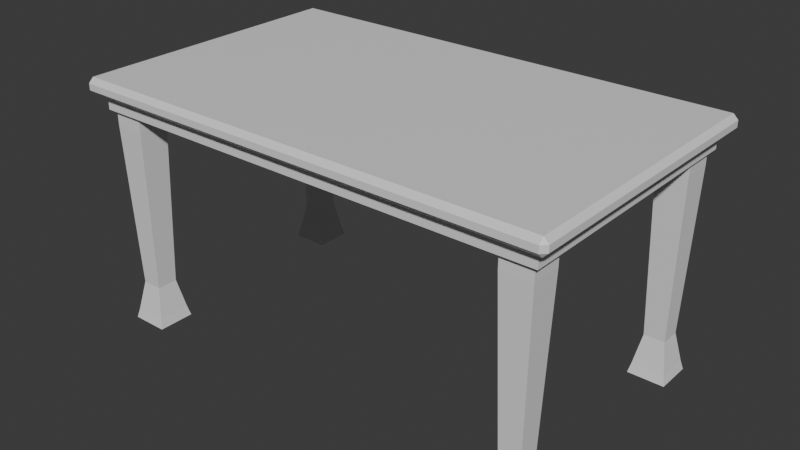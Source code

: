 # Source: Table.blend  (saved by Blender 4.4.30; exported with 4.5.12 LTS)
import bpy
from mathutils import Matrix  # noqa: F401  (used for matrix-valued properties, if any)

bpy.ops.wm.read_factory_settings(use_empty=True)
scene = bpy.context.scene
scene.name = 'Scene'

# ---- collections
col_collection = bpy.data.collections.new('Collection'); scene.collection.children.link(col_collection)

# ---- materials (node trees are filled in below, after node groups)
mat_wood = bpy.data.materials.new('Wood')
mat_leg = bpy.data.materials.new('Leg')

# ---- material node trees
mat_wood.use_nodes = True; mat_wood.node_tree.nodes.clear()
_N = mat_wood.node_tree.nodes; _L = mat_wood.node_tree.links
n0 = _N.new('ShaderNodeBsdfPrincipled'); n0.name = 'Principled BSDF'; n0.location = (10, 300)
n1 = _N.new('ShaderNodeOutputMaterial'); n1.name = 'Material Output'; n1.location = (300, 300)
_L.new(n0.outputs[0], n1.inputs[0])
n1.is_active_output = True
mat_leg.use_nodes = True; mat_leg.node_tree.nodes.clear()
_N = mat_leg.node_tree.nodes; _L = mat_leg.node_tree.links
n0 = _N.new('ShaderNodeBsdfPrincipled'); n0.name = 'Principled BSDF'; n0.location = (10, 300)
n1 = _N.new('ShaderNodeOutputMaterial'); n1.name = 'Material Output'; n1.location = (300, 300)
_L.new(n0.outputs[0], n1.inputs[0])
n1.is_active_output = True

# ---- world
world_world = bpy.data.worlds.new('World'); scene.world = world_world
world_world.use_nodes = True; world_world.node_tree.nodes.clear()
_N = world_world.node_tree.nodes; _L = world_world.node_tree.links
n0 = _N.new('ShaderNodeOutputWorld'); n0.name = 'World Output'; n0.location = (300, 300)
n1 = _N.new('ShaderNodeBackground'); n1.name = 'Background'; n1.location = (10, 300)
n1.inputs[0].default_value = (0.05088, 0.05088, 0.05088, 1.0)
_L.new(n1.outputs[0], n0.inputs[0])
n0.is_active_output = True
world_world.color = (0.05088, 0.05088, 0.05088)
world_world.sun_shadow_jitter_overblur = 0.0

# ---- meshes
me_cube_002 = bpy.data.meshes.new('Cube.002')
me_cube_002.from_pydata([(-0.735, -0.435, -0.025), (-0.735, -0.45, -0.01), (-0.75, -0.435, -0.01), (-0.735, -0.45, 0.01), (-0.735, -0.435, 0.025), (-0.75, -0.435, 0.01), (-0.735, 0.435, -0.025), (-0.75, 0.435, -0.01), (-0.735, 0.45, -0.01), (-0.735, 0.435, 0.025), (-0.735, 0.45, 0.01), (-0.75, 0.435, 0.01), (0.735, -0.435, -0.025), (0.75, -0.435, -0.01), (0.735, -0.45, -0.01), (0.735, -0.435, 0.025), (0.735, -0.45, 0.01), (0.75, -0.435, 0.01), (0.735, 0.435, -0.025), (0.735, 0.45, -0.01), (0.75, 0.435, -0.01), (0.735, 0.435, 0.025), (0.75, 0.435, 0.01), (0.735, 0.45, 0.01), (-0.7122, 0.4111, -0.025), (-0.7122, -0.4111, -0.025), (0.7122, 0.4111, -0.025), (0.7122, -0.4111, -0.025), (-0.7122, 0.4111, -0.07218), (-0.7122, -0.4111, -0.07218), (0.7122, 0.4111, -0.07218), (0.7122, -0.4111, -0.07218), (-0.686, 0.3855, -0.07218), (-0.686, -0.3855, -0.07218), (0.686, 0.3855, -0.07218), (0.686, -0.3855, -0.07218), (-0.686, 0.3855, -0.02381), (-0.686, -0.3855, -0.02381), (0.686, 0.3855, -0.02381), (0.686, -0.3855, -0.02381)], [], [(14, 16, 3, 1), (20, 22, 17, 13), (21, 9, 4, 15), (2, 5, 11, 7), (8, 10, 23, 19), (0, 1, 2), (3, 4, 5), (6, 7, 8), (9, 10, 11), (12, 13, 14), (15, 16, 17), (18, 19, 20), (21, 22, 23), (6, 0, 2, 7), (1, 3, 5, 2), (4, 9, 11, 5), (10, 8, 7, 11), (18, 6, 8, 19), (9, 21, 23, 10), (22, 20, 19, 23), (12, 18, 20, 13), (21, 15, 17, 22), (16, 14, 13, 17), (0, 12, 14, 1), (15, 4, 3, 16), (0, 6, 24, 25), (25, 24, 28, 29), (12, 0, 25, 27), (18, 12, 27, 26), (6, 18, 26, 24), (31, 29, 33, 35), (27, 25, 29, 31), (24, 26, 30, 28), (26, 27, 31, 30), (34, 35, 39, 38), (28, 30, 34, 32), (30, 31, 35, 34), (29, 28, 32, 33), (36, 38, 39, 37), (33, 32, 36, 37), (35, 33, 37, 39), (32, 34, 38, 36)])
_uv = me_cube_002.uv_layers.new(name='UVMap')
_uv.uv.foreach_set('vector', [0.45, 0.7525, 0.55, 0.7525, 0.55, 0.9975, 0.45, 0.9975, 0.45, 0.5042, 0.55, 0.5042, 0.55, 0.7458, 0.45, 0.7458, 0.6275, 0.5042, 0.8725, 0.5042, 0.8725, 0.7458, 0.6275, 0.7458, 0.45, 0.004167, 0.55, 0.004167, 0.55, 0.2458, 0.45, 0.2458, 0.45, 0.2525, 0.55, 0.2525, 0.55, 0.4975, 0.45, 0.4975, 0.1275, 0.7458, 0.1275, 0.75, 0.125, 0.7458, 0.55, 0.0, 0.625, 0.004167, 0.55, 0.004167, 0.1275, 0.5042, 0.125, 0.5042, 0.1275, 0.5, 0.625, 0.2458, 0.55, 0.25, 0.55, 0.2458, 0.3725, 0.7458, 0.375, 0.7458, 0.3725, 0.75, 0.625, 0.7525, 0.55, 0.7525, 0.55, 0.75, 0.3725, 0.5042, 0.3725, 0.5, 0.375, 0.5042, 0.625, 0.4975, 0.55, 0.5, 0.55, 0.4975, 0.1275, 0.5042, 0.1275, 0.7458, 0.125, 0.7458, 0.125, 0.5042, 0.45, 0.0, 0.55, 0.0, 0.55, 0.004167, 0.45, 0.004167, 0.625, 0.004167, 0.625, 0.2458, 0.55, 0.2458, 0.55, 0.004167, 0.55, 0.2525, 0.45, 0.2525, 0.45, 0.2458, 0.55, 0.2458, 0.3725, 0.5042, 0.1275, 0.5042, 0.1275, 0.5, 0.3725, 0.5, 0.625, 0.2525, 0.625, 0.4975, 0.55, 0.4975, 0.55, 0.2525, 0.55, 0.5042, 0.45, 0.5042, 0.45, 0.4975, 0.55, 0.4975, 0.3725, 0.7458, 0.3725, 0.5042, 0.45, 0.5042, 0.45, 0.7458, 0.6275, 0.5042, 0.6275, 0.7458, 0.55, 0.7458, 0.55, 0.5042, 0.55, 0.7525, 0.45, 0.7525, 0.45, 0.7458, 0.55, 0.7458, 0.1275, 0.7458, 0.3725, 0.7458, 0.3725, 0.75, 0.1275, 0.75, 0.625, 0.7525, 0.625, 0.9975, 0.55, 0.9975, 0.55, 0.7525, 0.1275, 0.7458, 0.1275, 0.5042, 0.1275, 0.5042, 0.1275, 0.7458, 0.1275, 0.7458, 0.1275, 0.5042, 0.1275, 0.5042, 0.1275, 0.7458, 0.3725, 0.7458, 0.1275, 0.7458, 0.1275, 0.7458, 0.3725, 0.7458, 0.3725, 0.5042, 0.3725, 0.7458, 0.3725, 0.7458, 0.3725, 0.5042, 0.1275, 0.5042, 0.3725, 0.5042, 0.3725, 0.5042, 0.1275, 0.5042, 0.3725, 0.7458, 0.1275, 0.7458, 0.1275, 0.7458, 0.3725, 0.7458, 0.3725, 0.7458, 0.1275, 0.7458, 0.1275, 0.7458, 0.3725, 0.7458, 0.1275, 0.5042, 0.3725, 0.5042, 0.3725, 0.5042, 0.1275, 0.5042, 0.3725, 0.5042, 0.3725, 0.7458, 0.3725, 0.7458, 0.3725, 0.5042, 0.3725, 0.5042, 0.3725, 0.7458, 0.3725, 0.7458, 0.3725, 0.5042, 0.1275, 0.5042, 0.3725, 0.5042, 0.3725, 0.5042, 0.1275, 0.5042, 0.3725, 0.5042, 0.3725, 0.7458, 0.3725, 0.7458, 0.3725, 0.5042, 0.1275, 0.7458, 0.1275, 0.5042, 0.1275, 0.5042, 0.1275, 0.7458, 0.1275, 0.5042, 0.3725, 0.5042, 0.3725, 0.7458, 0.1275, 0.7458, 0.1275, 0.7458, 0.1275, 0.5042, 0.1275, 0.5042, 0.1275, 0.7458, 0.3725, 0.7458, 0.1275, 0.7458, 0.1275, 0.7458, 0.3725, 0.7458, 0.1275, 0.5042, 0.3725, 0.5042, 0.3725, 0.5042, 0.1275, 0.5042])
me_cube_002.materials.append(mat_wood)
me_cube_002.update()
me_cube_003 = bpy.data.meshes.new('Cube.003')
me_cube_003.from_pydata([(-0.05722, -0.05722, -0.05), (-0.05, -0.05, -0.0199), (-0.05722, 0.05722, -0.05), (-0.05, 0.05, -0.0199), (0.05722, -0.05722, -0.05), (0.05, -0.05, -0.0199), (0.05722, 0.05722, -0.05), (0.05, 0.05, -0.0199), (-0.03203, -0.03203, 0.07306), (-0.03203, 0.03203, 0.07306), (0.03203, 0.03203, 0.07306), (0.03203, -0.03203, 0.07306), (-0.04667, -0.04667, 0.5834), (-0.04667, 0.04667, 0.5834), (0.04667, 0.04667, 0.5834), (0.04667, -0.04667, 0.5834), (-0.04667, -0.04667, 0.6995), (-0.04667, 0.04667, 0.6995), (0.04667, 0.04667, 0.6995), (0.04667, -0.04667, 0.6995)], [], [(0, 1, 3, 2), (2, 3, 7, 6), (6, 7, 5, 4), (4, 5, 1, 0), (2, 6, 4, 0), (7, 3, 9, 10), (11, 10, 14, 15), (5, 7, 10, 11), (3, 1, 8, 9), (1, 5, 11, 8), (12, 15, 19, 16), (9, 8, 12, 13), (8, 11, 15, 12), (10, 9, 13, 14), (18, 17, 16, 19), (14, 13, 17, 18), (15, 14, 18, 19), (13, 12, 16, 17)])
_uv = me_cube_003.uv_layers.new(name='UVMap')
_uv.uv.foreach_set('vector', [0.375, 0.0, 0.625, 0.0, 0.625, 0.25, 0.375, 0.25, 0.375, 0.25, 0.625, 0.25, 0.625, 0.5, 0.375, 0.5, 0.375, 0.5, 0.625, 0.5, 0.625, 0.75, 0.375, 0.75, 0.375, 0.75, 0.625, 0.75, 0.625, 1.0, 0.375, 1.0, 0.125, 0.5, 0.375, 0.5, 0.375, 0.75, 0.125, 0.75, 0.625, 0.5, 0.625, 0.25, 0.625, 0.25, 0.625, 0.5, 0.625, 0.75, 0.625, 0.5, 0.625, 0.5, 0.625, 0.75, 0.625, 0.75, 0.625, 0.5, 0.625, 0.5, 0.625, 0.75, 0.625, 0.25, 0.625, 0.0, 0.625, 0.0, 0.625, 0.25, 0.625, 1.0, 0.625, 0.75, 0.625, 0.75, 0.625, 1.0, 0.625, 1.0, 0.625, 0.75, 0.625, 0.75, 0.625, 1.0, 0.625, 0.25, 0.625, 0.0, 0.625, 0.0, 0.625, 0.25, 0.625, 1.0, 0.625, 0.75, 0.625, 0.75, 0.625, 1.0, 0.625, 0.5, 0.625, 0.25, 0.625, 0.25, 0.625, 0.5, 0.625, 0.5, 0.875, 0.5, 0.875, 0.75, 0.625, 0.75, 0.625, 0.5, 0.625, 0.25, 0.625, 0.25, 0.625, 0.5, 0.625, 0.75, 0.625, 0.5, 0.625, 0.5, 0.625, 0.75, 0.625, 0.25, 0.625, 0.0, 0.625, 0.0, 0.625, 0.25])
me_cube_003.materials.append(mat_leg)
me_cube_003.update()

# ---- objects
ob_cube = bpy.data.objects.new('Cube', me_cube_002)
ob_foot = bpy.data.objects.new('Foot', me_cube_003)
ob_table = bpy.data.objects.new('Table', None)

# ---- transforms, parenting, visibility, modifiers, constraints
ob_cube.parent = ob_table
ob_cube.location = (0.0, 0.0, 0.75)
ob_foot.parent = ob_table
ob_foot.location = (0.65, 0.35, 0.05)
_m = ob_foot.modifiers.new('Array', 'ARRAY')
_m.fit_length = 0.7
_m.use_constant_offset = True
_m.constant_offset_displace = (-1.3, 0.0, 0.0)
_m.use_relative_offset = False
_m.relative_offset_displace = (1.3, 0.0, 0.0)
_m = ob_foot.modifiers.new('Array.001', 'ARRAY')
_m.use_constant_offset = True
_m.constant_offset_displace = (0.0, -0.7, 0.0)
_m.use_relative_offset = False
ob_table.location = (0.0, 0.0, 0.0)

# ---- collection membership
col_collection.objects.link(ob_cube)
col_collection.objects.link(ob_foot)
col_collection.objects.link(ob_table)

# ---- scene / render settings (as saved in the file)
scene.frame_start = 1; scene.frame_end = 250; scene.frame_set(1)
scene.render.engine = 'BLENDER_EEVEE_NEXT'
bpy.context.view_layer.update()

# ---- added for rendering (the .blend has no active camera and no usable light): camera, sun
cam_auto = bpy.data.cameras.new('AutoCamera')
cam_auto.lens = 50.0
cam_auto.sensor_width = 36.0
cam_auto.clip_end = 1000.0
ob_auto_camera = bpy.data.objects.new('AutoCamera', cam_auto)
scene.collection.objects.link(ob_auto_camera)
ob_auto_camera.location = (1.77021, -2.12425, 1.80367)
ob_auto_camera.rotation_euler = (1.09748, -7.21219e-08, 0.694738)
scene.camera = ob_auto_camera
light_auto_sun = bpy.data.lights.new('AutoSun', 'SUN')
light_auto_sun.energy = 3.0
light_auto_sun.angle = 0.0523599
ob_auto_sun = bpy.data.objects.new('AutoSun', light_auto_sun)
scene.collection.objects.link(ob_auto_sun)
ob_auto_sun.rotation_euler = (0.872665, 0.174533, 0.523599)
bpy.context.view_layer.update()
